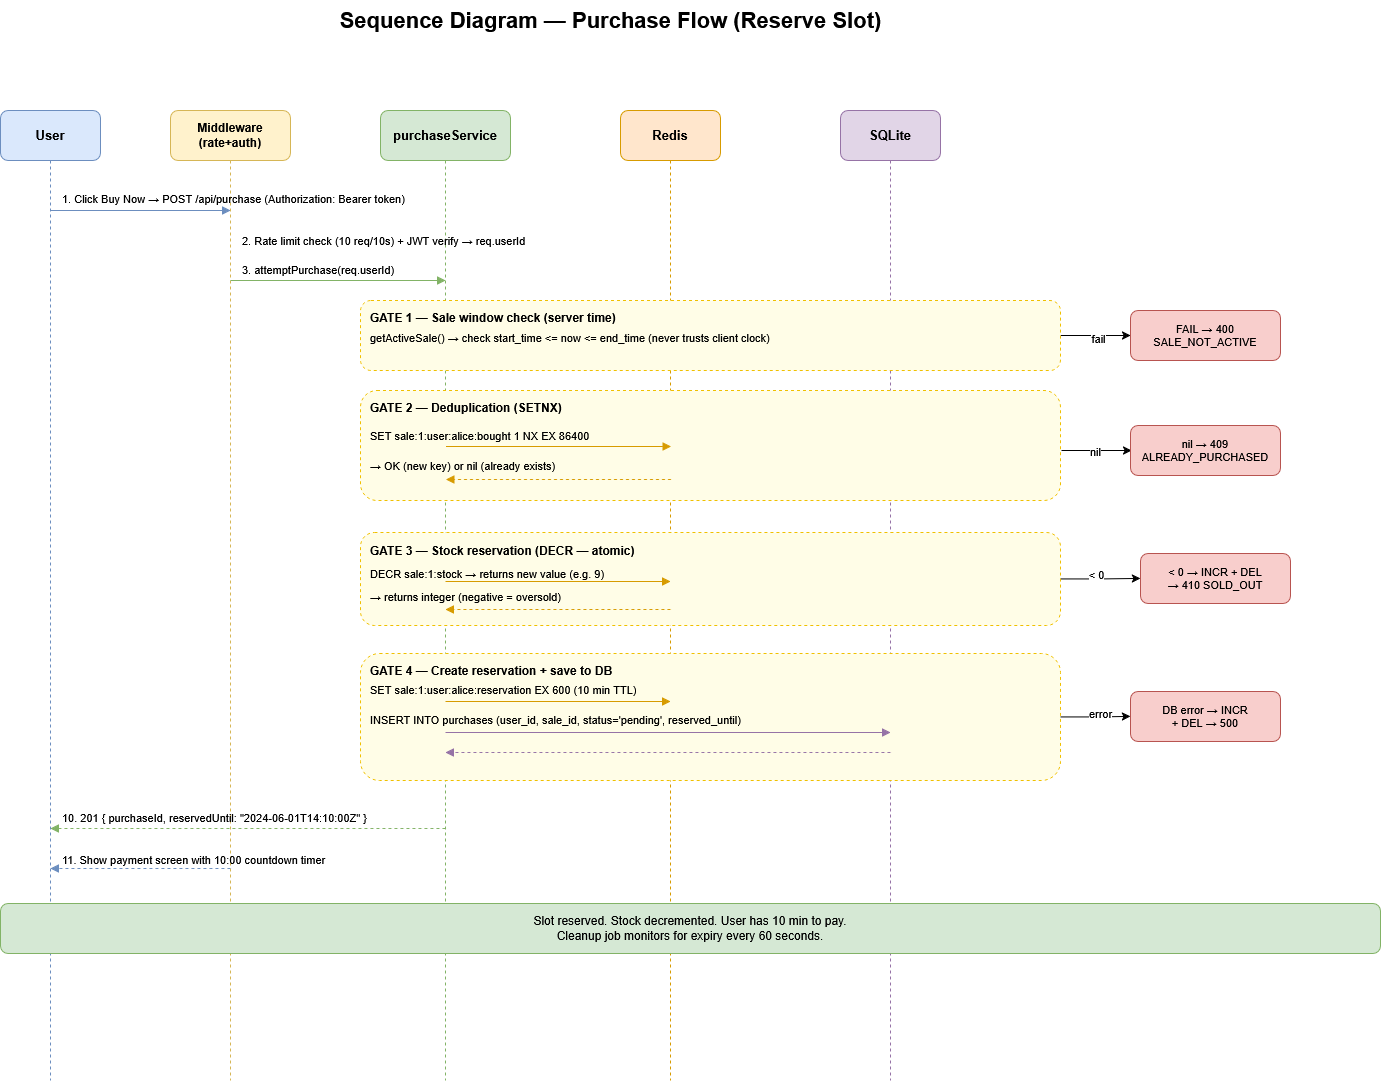

The diagram above was exported from draw.io. Its source (the exported page's mxGraphModel, read from the mxfile embedded in the PNG):
<mxGraphModel dx="2122" dy="2412" grid="1" gridSize="10" guides="1" tooltips="1" connect="1" arrows="1" fold="1" page="1" pageScale="1" pageWidth="850" pageHeight="1100" math="0" shadow="0">
  <root>
    <mxCell id="0" />
    <mxCell id="1" parent="0" />
    <mxCell id="vfHFi-LHfkuYrR0AylXw-1" parent="1" style="text;html=1;strokeColor=none;fillColor=none;align=center;fontSize=22;fontStyle=1;" value="Sequence Diagram — Purchase Flow (Reserve Slot)" vertex="1">
      <mxGeometry height="40" width="800" x="270" y="-30" as="geometry" />
    </mxCell>
    <mxCell id="vfHFi-LHfkuYrR0AylXw-2" parent="1" style="rounded=1;whiteSpace=wrap;html=1;fillColor=#dae8fc;strokeColor=#6c8ebf;fontSize=13;fontStyle=1;" value="User" vertex="1">
      <mxGeometry height="50" width="100" x="60" y="80" as="geometry" />
    </mxCell>
    <mxCell id="vfHFi-LHfkuYrR0AylXw-3" parent="1" style="rounded=1;whiteSpace=wrap;html=1;fillColor=#fff2cc;strokeColor=#d6b656;fontSize=12;fontStyle=1;" value="Middleware&#10;(rate+auth)" vertex="1">
      <mxGeometry height="50" width="120" x="230" y="80" as="geometry" />
    </mxCell>
    <mxCell id="vfHFi-LHfkuYrR0AylXw-4" parent="1" style="rounded=1;whiteSpace=wrap;html=1;fillColor=#d5e8d4;strokeColor=#82b366;fontSize=13;fontStyle=1;" value="purchaseService" vertex="1">
      <mxGeometry height="50" width="130" x="440" y="80" as="geometry" />
    </mxCell>
    <mxCell id="vfHFi-LHfkuYrR0AylXw-5" parent="1" style="rounded=1;whiteSpace=wrap;html=1;fillColor=#ffe6cc;strokeColor=#d79b00;fontSize=13;fontStyle=1;" value="Redis" vertex="1">
      <mxGeometry height="50" width="100" x="680" y="80" as="geometry" />
    </mxCell>
    <mxCell id="vfHFi-LHfkuYrR0AylXw-6" parent="1" style="rounded=1;whiteSpace=wrap;html=1;fillColor=#e1d5e7;strokeColor=#9673a6;fontSize=13;fontStyle=1;" value="SQLite" vertex="1">
      <mxGeometry height="50" width="100" x="900" y="80" as="geometry" />
    </mxCell>
    <mxCell id="vfHFi-LHfkuYrR0AylXw-7" edge="1" parent="1" style="endArrow=none;dashed=1;strokeColor=#6c8ebf;" value="">
      <mxGeometry relative="1" as="geometry">
        <mxPoint x="110" y="130" as="sourcePoint" />
        <mxPoint x="110" y="1050" as="targetPoint" />
      </mxGeometry>
    </mxCell>
    <mxCell id="vfHFi-LHfkuYrR0AylXw-8" edge="1" parent="1" style="endArrow=none;dashed=1;strokeColor=#d6b656;" value="">
      <mxGeometry relative="1" as="geometry">
        <mxPoint x="290" y="130" as="sourcePoint" />
        <mxPoint x="290" y="1050" as="targetPoint" />
      </mxGeometry>
    </mxCell>
    <mxCell id="vfHFi-LHfkuYrR0AylXw-9" edge="1" parent="1" style="endArrow=none;dashed=1;strokeColor=#82b366;" value="">
      <mxGeometry relative="1" as="geometry">
        <mxPoint x="505" y="130" as="sourcePoint" />
        <mxPoint x="505" y="1050" as="targetPoint" />
      </mxGeometry>
    </mxCell>
    <mxCell id="vfHFi-LHfkuYrR0AylXw-10" edge="1" parent="1" style="endArrow=none;dashed=1;strokeColor=#d79b00;" value="">
      <mxGeometry relative="1" as="geometry">
        <mxPoint x="730" y="130" as="sourcePoint" />
        <mxPoint x="730" y="1050" as="targetPoint" />
      </mxGeometry>
    </mxCell>
    <mxCell id="vfHFi-LHfkuYrR0AylXw-11" edge="1" parent="1" style="endArrow=none;dashed=1;strokeColor=#9673a6;" value="">
      <mxGeometry relative="1" as="geometry">
        <mxPoint x="950" y="130" as="sourcePoint" />
        <mxPoint x="950" y="1050" as="targetPoint" />
      </mxGeometry>
    </mxCell>
    <mxCell id="vfHFi-LHfkuYrR0AylXw-12" parent="1" style="text;html=1;strokeColor=none;fillColor=none;align=left;fontSize=11;" value="1. Click Buy Now → POST /api/purchase  (Authorization: Bearer token)" vertex="1">
      <mxGeometry height="16" width="500" x="120" y="155" as="geometry" />
    </mxCell>
    <mxCell id="vfHFi-LHfkuYrR0AylXw-13" edge="1" parent="1" style="endArrow=block;endFill=1;strokeColor=#6c8ebf;" value="">
      <mxGeometry relative="1" as="geometry">
        <mxPoint x="110" y="180" as="sourcePoint" />
        <mxPoint x="290" y="180" as="targetPoint" />
      </mxGeometry>
    </mxCell>
    <mxCell id="vfHFi-LHfkuYrR0AylXw-14" parent="1" style="text;html=1;strokeColor=none;fillColor=none;align=left;fontSize=11;" value="2. Rate limit check (10 req/10s) + JWT verify → req.userId" vertex="1">
      <mxGeometry height="16" width="440" x="300" y="197" as="geometry" />
    </mxCell>
    <mxCell id="vfHFi-LHfkuYrR0AylXw-15" parent="1" style="text;html=1;strokeColor=none;fillColor=none;align=left;fontSize=11;" value="3. attemptPurchase(req.userId)" vertex="1">
      <mxGeometry height="16" width="280" x="300" y="226" as="geometry" />
    </mxCell>
    <mxCell id="vfHFi-LHfkuYrR0AylXw-16" edge="1" parent="1" style="endArrow=block;endFill=1;strokeColor=#82b366;" value="">
      <mxGeometry relative="1" as="geometry">
        <mxPoint x="290" y="250" as="sourcePoint" />
        <mxPoint x="505" y="250" as="targetPoint" />
      </mxGeometry>
    </mxCell>
    <mxCell id="vfHFi-LHfkuYrR0AylXw-53" edge="1" parent="1" source="vfHFi-LHfkuYrR0AylXw-17" style="edgeStyle=orthogonalEdgeStyle;rounded=0;orthogonalLoop=1;jettySize=auto;html=1;" target="vfHFi-LHfkuYrR0AylXw-20" value="">
      <mxGeometry relative="1" as="geometry" />
    </mxCell>
    <mxCell id="vfHFi-LHfkuYrR0AylXw-54" connectable="0" parent="vfHFi-LHfkuYrR0AylXw-53" style="edgeLabel;html=1;align=center;verticalAlign=middle;resizable=0;points=[];" value="fail" vertex="1">
      <mxGeometry relative="1" x="0.0286" y="-2" as="geometry">
        <mxPoint as="offset" />
      </mxGeometry>
    </mxCell>
    <mxCell id="vfHFi-LHfkuYrR0AylXw-17" parent="1" style="rounded=1;fillColor=#fffde7;strokeColor=#f0c000;dashed=1;" value="" vertex="1">
      <mxGeometry height="70" width="700" x="420" y="270" as="geometry" />
    </mxCell>
    <mxCell id="vfHFi-LHfkuYrR0AylXw-18" parent="1" style="text;html=1;strokeColor=none;fillColor=none;align=left;fontSize=12;fontStyle=1;" value="GATE 1 — Sale window check (server time)" vertex="1">
      <mxGeometry height="16" width="380" x="428" y="274" as="geometry" />
    </mxCell>
    <mxCell id="vfHFi-LHfkuYrR0AylXw-19" parent="1" style="text;html=1;strokeColor=none;fillColor=none;align=left;fontSize=11;" value="getActiveSale() → check start_time &lt;= now &lt;= end_time  (never trusts client clock)" vertex="1">
      <mxGeometry height="16" width="580" x="428" y="294" as="geometry" />
    </mxCell>
    <mxCell id="vfHFi-LHfkuYrR0AylXw-20" parent="1" style="rounded=1;whiteSpace=wrap;html=1;fillColor=#f8cecc;strokeColor=#b85450;fontSize=11;" value="FAIL → 400&#10;SALE_NOT_ACTIVE" vertex="1">
      <mxGeometry height="50" width="150" x="1190" y="280" as="geometry" />
    </mxCell>
    <mxCell id="vfHFi-LHfkuYrR0AylXw-51" edge="1" parent="1" style="edgeStyle=orthogonalEdgeStyle;rounded=0;orthogonalLoop=1;jettySize=auto;html=1;" value="">
      <mxGeometry relative="1" as="geometry">
        <mxPoint x="1121" y="420" as="sourcePoint" />
        <mxPoint x="1191" y="420" as="targetPoint" />
      </mxGeometry>
    </mxCell>
    <mxCell id="vfHFi-LHfkuYrR0AylXw-52" connectable="0" parent="vfHFi-LHfkuYrR0AylXw-51" style="edgeLabel;html=1;align=center;verticalAlign=middle;resizable=0;points=[];" value="nil" vertex="1">
      <mxGeometry relative="1" x="-0.0286" as="geometry">
        <mxPoint as="offset" />
      </mxGeometry>
    </mxCell>
    <mxCell id="vfHFi-LHfkuYrR0AylXw-22" parent="1" style="rounded=1;fillColor=#fffde7;strokeColor=#f0c000;dashed=1;" value="" vertex="1">
      <mxGeometry height="110" width="700" x="420" y="360" as="geometry" />
    </mxCell>
    <mxCell id="vfHFi-LHfkuYrR0AylXw-23" parent="1" style="text;html=1;strokeColor=none;fillColor=none;align=left;fontSize=12;fontStyle=1;" value="GATE 2 — Deduplication (SETNX)" vertex="1">
      <mxGeometry height="16" width="360" x="428" y="364" as="geometry" />
    </mxCell>
    <mxCell id="vfHFi-LHfkuYrR0AylXw-24" parent="1" style="text;html=1;strokeColor=none;fillColor=none;align=left;fontSize=11;" value="SET sale:1:user:alice:bought 1 NX EX 86400" vertex="1">
      <mxGeometry height="16" width="380" x="428" y="392" as="geometry" />
    </mxCell>
    <mxCell id="vfHFi-LHfkuYrR0AylXw-25" edge="1" parent="1" style="endArrow=block;endFill=1;strokeColor=#d79b00;" value="">
      <mxGeometry relative="1" as="geometry">
        <mxPoint x="505.5" y="416" as="sourcePoint" />
        <mxPoint x="730.5" y="416" as="targetPoint" />
      </mxGeometry>
    </mxCell>
    <mxCell id="vfHFi-LHfkuYrR0AylXw-26" parent="1" style="text;html=1;strokeColor=none;fillColor=none;align=left;fontSize=11;" value="→ OK (new key) or nil (already exists)" vertex="1">
      <mxGeometry height="16" width="360" x="428" y="422" as="geometry" />
    </mxCell>
    <mxCell id="vfHFi-LHfkuYrR0AylXw-27" edge="1" parent="1" style="endArrow=block;endFill=1;dashed=1;strokeColor=#d79b00;" value="">
      <mxGeometry relative="1" as="geometry">
        <mxPoint x="730.5" y="449" as="sourcePoint" />
        <mxPoint x="505.5" y="449" as="targetPoint" />
      </mxGeometry>
    </mxCell>
    <mxCell id="vfHFi-LHfkuYrR0AylXw-28" parent="1" style="rounded=1;whiteSpace=wrap;html=1;fillColor=#f8cecc;strokeColor=#b85450;fontSize=11;" value="nil → 409&#10;ALREADY_PURCHASED" vertex="1">
      <mxGeometry height="50" width="150" x="1190" y="395" as="geometry" />
    </mxCell>
    <mxCell id="vfHFi-LHfkuYrR0AylXw-55" edge="1" parent="1" source="vfHFi-LHfkuYrR0AylXw-30" style="edgeStyle=orthogonalEdgeStyle;rounded=0;orthogonalLoop=1;jettySize=auto;html=1;" target="vfHFi-LHfkuYrR0AylXw-36" value="">
      <mxGeometry relative="1" as="geometry" />
    </mxCell>
    <mxCell id="vfHFi-LHfkuYrR0AylXw-56" connectable="0" parent="vfHFi-LHfkuYrR0AylXw-55" style="edgeLabel;html=1;align=center;verticalAlign=middle;resizable=0;points=[];" value="&lt;div&gt;&amp;lt; 0&lt;/div&gt;&lt;div&gt;&lt;br&gt;&lt;/div&gt;" vertex="1">
      <mxGeometry relative="1" x="-0.1143" y="-2" as="geometry">
        <mxPoint as="offset" />
      </mxGeometry>
    </mxCell>
    <mxCell id="vfHFi-LHfkuYrR0AylXw-30" parent="1" style="rounded=1;fillColor=#fffde7;strokeColor=#f0c000;dashed=1;" value="" vertex="1">
      <mxGeometry height="93" width="700" x="420" y="502" as="geometry" />
    </mxCell>
    <mxCell id="vfHFi-LHfkuYrR0AylXw-31" parent="1" style="text;html=1;strokeColor=none;fillColor=none;align=left;fontSize=12;fontStyle=1;" value="GATE 3 — Stock reservation (DECR — atomic)" vertex="1">
      <mxGeometry height="16" width="400" x="428" y="507" as="geometry" />
    </mxCell>
    <mxCell id="vfHFi-LHfkuYrR0AylXw-32" parent="1" style="text;html=1;strokeColor=none;fillColor=none;align=left;fontSize=11;" value="DECR sale:1:stock → returns new value (e.g. 9)" vertex="1">
      <mxGeometry height="16" width="400" x="428" y="530" as="geometry" />
    </mxCell>
    <mxCell id="vfHFi-LHfkuYrR0AylXw-33" edge="1" parent="1" style="endArrow=block;endFill=1;strokeColor=#d79b00;" value="">
      <mxGeometry relative="1" as="geometry">
        <mxPoint x="505" y="551" as="sourcePoint" />
        <mxPoint x="730" y="551" as="targetPoint" />
      </mxGeometry>
    </mxCell>
    <mxCell id="vfHFi-LHfkuYrR0AylXw-34" parent="1" style="text;html=1;strokeColor=none;fillColor=none;align=left;fontSize=11;" value="→ returns integer (negative = oversold)" vertex="1">
      <mxGeometry height="16" width="360" x="428" y="553" as="geometry" />
    </mxCell>
    <mxCell id="vfHFi-LHfkuYrR0AylXw-35" edge="1" parent="1" style="endArrow=block;endFill=1;dashed=1;strokeColor=#d79b00;" value="">
      <mxGeometry relative="1" as="geometry">
        <mxPoint x="730" y="579" as="sourcePoint" />
        <mxPoint x="505" y="579" as="targetPoint" />
      </mxGeometry>
    </mxCell>
    <mxCell id="vfHFi-LHfkuYrR0AylXw-36" parent="1" style="rounded=1;whiteSpace=wrap;html=1;fillColor=#f8cecc;strokeColor=#b85450;fontSize=11;" value="&lt; 0 → INCR + DEL&#10;→ 410 SOLD_OUT" vertex="1">
      <mxGeometry height="50" width="150" x="1200" y="523" as="geometry" />
    </mxCell>
    <mxCell id="vfHFi-LHfkuYrR0AylXw-57" edge="1" parent="1" source="vfHFi-LHfkuYrR0AylXw-38" style="edgeStyle=orthogonalEdgeStyle;rounded=0;orthogonalLoop=1;jettySize=auto;html=1;" target="vfHFi-LHfkuYrR0AylXw-45" value="">
      <mxGeometry relative="1" as="geometry" />
    </mxCell>
    <mxCell id="vfHFi-LHfkuYrR0AylXw-58" connectable="0" parent="vfHFi-LHfkuYrR0AylXw-57" style="edgeLabel;html=1;align=center;verticalAlign=middle;resizable=0;points=[];" value="&lt;div&gt;error&lt;/div&gt;&lt;div&gt;&lt;br&gt;&lt;/div&gt;" vertex="1">
      <mxGeometry relative="1" x="0.1429" y="-3" as="geometry">
        <mxPoint as="offset" />
      </mxGeometry>
    </mxCell>
    <mxCell id="vfHFi-LHfkuYrR0AylXw-38" parent="1" style="rounded=1;fillColor=#fffde7;strokeColor=#f0c000;dashed=1;" value="" vertex="1">
      <mxGeometry height="127" width="700" x="420" y="623" as="geometry" />
    </mxCell>
    <mxCell id="vfHFi-LHfkuYrR0AylXw-39" parent="1" style="text;html=1;strokeColor=none;fillColor=none;align=left;fontSize=12;fontStyle=1;" value="GATE 4 — Create reservation + save to DB" vertex="1">
      <mxGeometry height="16" width="400" x="428" y="627" as="geometry" />
    </mxCell>
    <mxCell id="vfHFi-LHfkuYrR0AylXw-40" parent="1" style="text;html=1;strokeColor=none;fillColor=none;align=left;fontSize=11;" value="SET sale:1:user:alice:reservation &lt;ISO&gt; EX 600  (10 min TTL)" vertex="1">
      <mxGeometry height="16" width="500" x="428" y="646" as="geometry" />
    </mxCell>
    <mxCell id="vfHFi-LHfkuYrR0AylXw-41" edge="1" parent="1" style="endArrow=block;endFill=1;strokeColor=#d79b00;" value="">
      <mxGeometry relative="1" as="geometry">
        <mxPoint x="505" y="671" as="sourcePoint" />
        <mxPoint x="730" y="671" as="targetPoint" />
      </mxGeometry>
    </mxCell>
    <mxCell id="vfHFi-LHfkuYrR0AylXw-42" parent="1" style="text;html=1;strokeColor=none;fillColor=none;align=left;fontSize=11;" value="INSERT INTO purchases (user_id, sale_id, status='pending', reserved_until)" vertex="1">
      <mxGeometry height="16" width="560" x="428" y="675.5" as="geometry" />
    </mxCell>
    <mxCell id="vfHFi-LHfkuYrR0AylXw-43" edge="1" parent="1" style="endArrow=block;endFill=1;strokeColor=#9673a6;" value="">
      <mxGeometry relative="1" as="geometry">
        <mxPoint x="505" y="702" as="sourcePoint" />
        <mxPoint x="950" y="702" as="targetPoint" />
      </mxGeometry>
    </mxCell>
    <mxCell id="vfHFi-LHfkuYrR0AylXw-44" edge="1" parent="1" style="endArrow=block;endFill=1;dashed=1;strokeColor=#9673a6;" value="">
      <mxGeometry relative="1" as="geometry">
        <mxPoint x="950" y="722" as="sourcePoint" />
        <mxPoint x="505" y="722" as="targetPoint" />
      </mxGeometry>
    </mxCell>
    <mxCell id="vfHFi-LHfkuYrR0AylXw-45" parent="1" style="rounded=1;whiteSpace=wrap;html=1;fillColor=#f8cecc;strokeColor=#b85450;fontSize=11;" value="DB error → INCR&#10;+ DEL → 500" vertex="1">
      <mxGeometry height="50" width="150" x="1190" y="661" as="geometry" />
    </mxCell>
    <mxCell id="vfHFi-LHfkuYrR0AylXw-46" parent="1" style="text;html=1;strokeColor=none;fillColor=none;align=left;fontSize=11;" value="10. 201 { purchaseId, reservedUntil: &quot;2024-06-01T14:10:00Z&quot; }" vertex="1">
      <mxGeometry height="16" width="460" x="120" y="774" as="geometry" />
    </mxCell>
    <mxCell id="vfHFi-LHfkuYrR0AylXw-47" edge="1" parent="1" style="endArrow=block;endFill=1;dashed=1;strokeColor=#82b366;" value="">
      <mxGeometry relative="1" as="geometry">
        <mxPoint x="505" y="798" as="sourcePoint" />
        <mxPoint x="110" y="798" as="targetPoint" />
      </mxGeometry>
    </mxCell>
    <mxCell id="vfHFi-LHfkuYrR0AylXw-48" parent="1" style="text;html=1;strokeColor=none;fillColor=none;align=left;fontSize=11;" value="11. Show payment screen with 10:00 countdown timer" vertex="1">
      <mxGeometry height="16" width="400" x="120" y="816" as="geometry" />
    </mxCell>
    <mxCell id="vfHFi-LHfkuYrR0AylXw-49" edge="1" parent="1" style="endArrow=block;endFill=1;dashed=1;strokeColor=#6c8ebf;" value="">
      <mxGeometry relative="1" as="geometry">
        <mxPoint x="290" y="838" as="sourcePoint" />
        <mxPoint x="110" y="838" as="targetPoint" />
      </mxGeometry>
    </mxCell>
    <mxCell id="vfHFi-LHfkuYrR0AylXw-50" parent="1" style="rounded=1;whiteSpace=wrap;html=1;fillColor=#d5e8d4;strokeColor=#82b366;fontSize=12;" value="Slot reserved. Stock decremented. User has 10 min to pay.&#10;Cleanup job monitors for expiry every 60 seconds." vertex="1">
      <mxGeometry height="50" width="1380" x="60" y="873" as="geometry" />
    </mxCell>
  </root>
</mxGraphModel>